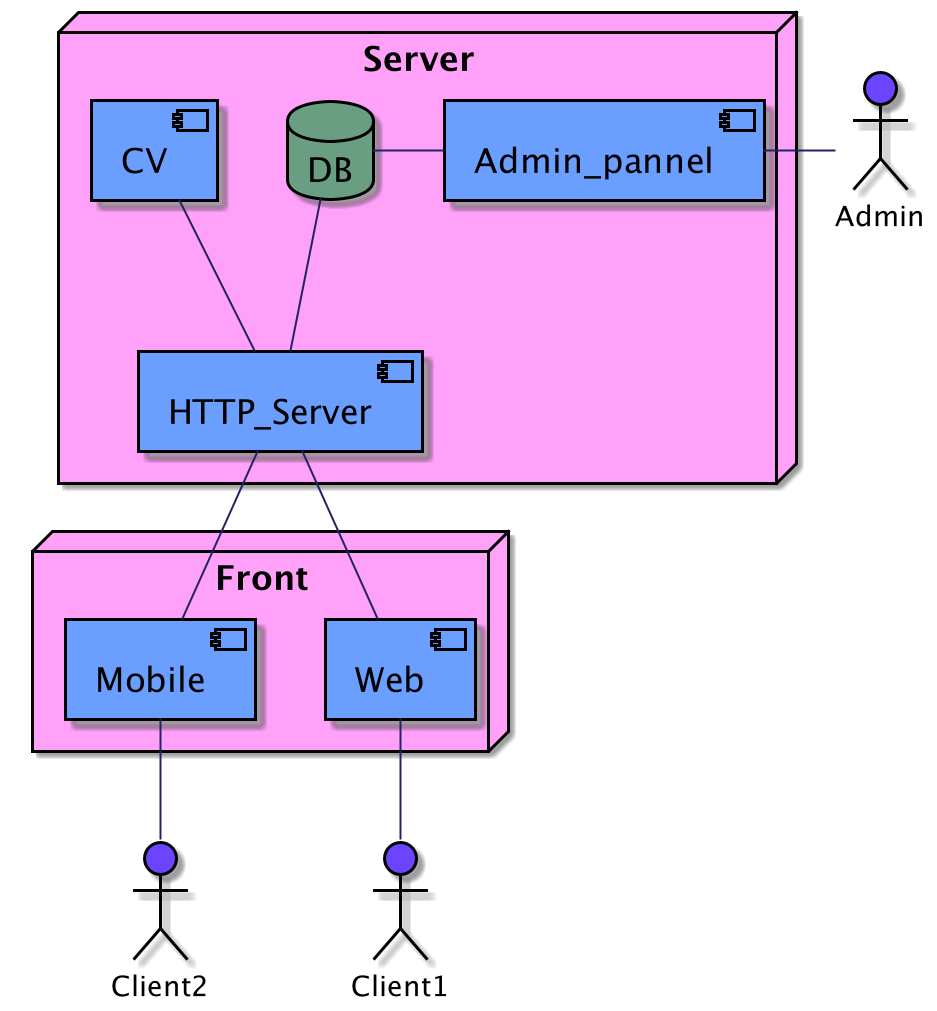

The diagram above was rendered by PlantUML. Its source (embedded in the PNG):
@startuml
skinparam component {
    FontColor          black
    AttributeFontColor black
    FontSize           17
    AttributeFontSize  15
    AttributeFontname  Droid Sans Mono
    BackgroundColor    #6A9EFF
    BorderColor        black
    ArrowColor         #222266
}

skinparam database {
    FontColor          black
    AttributeFontColor black
    FontSize           17
    AttributeFontSize  15
    AttributeFontname  Droid Sans Mono
    BackgroundColor    #6A9E82
    BorderColor        black
    ArrowColor         #222266
}

skinparam actor {
    BackgroundColor    #6A44ff
    BorderColor        black
    ArrowColor         #222266
}

skinparam node {
    FontColor          black
    AttributeFontColor black
    FontSize           17
    AttributeFontSize  15
    AttributeFontname  Droid Sans Mono
    BackgroundColor    #FFA1F8
    BorderColor        black
    ArrowColor         #222266
}

node "Server"{
    [HTTP_Server] -up- [CV]
    database DB
    HTTP_Server -up- DB
    [Admin_pannel] -left- DB
}


node "Front"{
    [Web] -up- HTTP_Server
    [Mobile] -up- HTTP_Server
}

actor Client1
actor Client2

Client1 -up- Web
Client2 -up- Mobile

actor Admin

Admin -left- Admin_pannel
@enduml